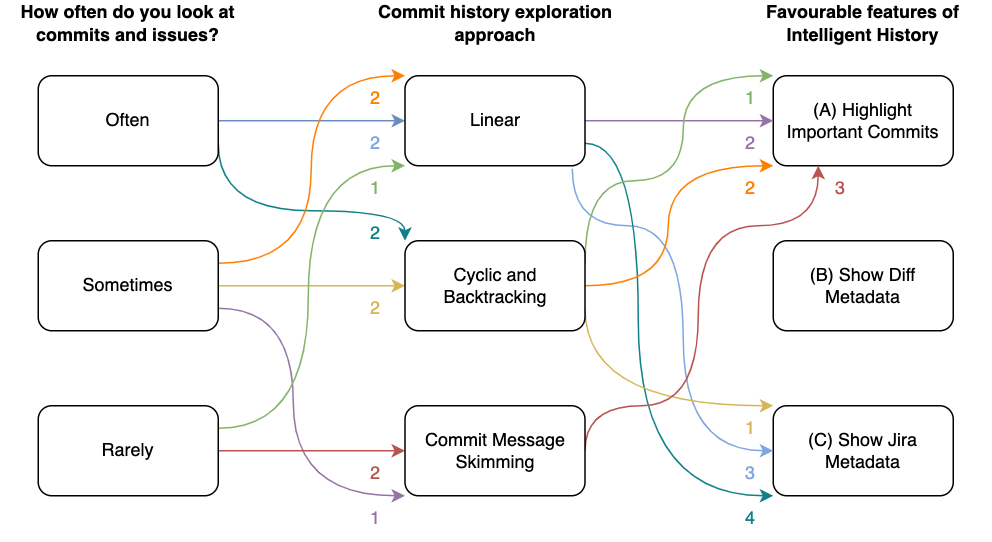

The diagram above was exported from draw.io. Its source (the exported page's mxGraphModel, read from the mxfile embedded in the PNG):
<mxGraphModel dx="946" dy="564" grid="1" gridSize="10" guides="1" tooltips="1" connect="1" arrows="1" fold="1" page="1" pageScale="1" pageWidth="1169" pageHeight="827" background="none" math="0" shadow="0">
  <root>
    <mxCell id="0" />
    <mxCell id="1" parent="0" />
    <mxCell id="HsEieyzPtOE1eilRpuP4-96" value="(A) Highlight Important Commits" style="rounded=1;whiteSpace=wrap;html=1;align=center;" parent="1" vertex="1">
      <mxGeometry x="830" y="240" width="120" height="60" as="geometry" />
    </mxCell>
    <mxCell id="HsEieyzPtOE1eilRpuP4-97" value="(B) Show Diff Metadata" style="rounded=1;whiteSpace=wrap;html=1;" parent="1" vertex="1">
      <mxGeometry x="830" y="350" width="120" height="60" as="geometry" />
    </mxCell>
    <mxCell id="HsEieyzPtOE1eilRpuP4-98" value="(C) Show Jira Metadata" style="rounded=1;whiteSpace=wrap;html=1;" parent="1" vertex="1">
      <mxGeometry x="830" y="460" width="120" height="60" as="geometry" />
    </mxCell>
    <mxCell id="0s6XpzS_u-__6TfQJoZL-2" style="edgeStyle=orthogonalEdgeStyle;rounded=0;orthogonalLoop=1;jettySize=auto;html=1;exitX=1;exitY=0.5;exitDx=0;exitDy=0;entryX=0;entryY=0.5;entryDx=0;entryDy=0;fillColor=#dae8fc;strokeColor=#6c8ebf;" parent="1" source="HsEieyzPtOE1eilRpuP4-99" target="HsEieyzPtOE1eilRpuP4-102" edge="1">
      <mxGeometry relative="1" as="geometry">
        <mxPoint x="580" y="270" as="targetPoint" />
      </mxGeometry>
    </mxCell>
    <mxCell id="0s6XpzS_u-__6TfQJoZL-15" style="edgeStyle=orthogonalEdgeStyle;curved=1;rounded=0;orthogonalLoop=1;jettySize=auto;html=1;exitX=1;exitY=0.75;exitDx=0;exitDy=0;entryX=0;entryY=0;entryDx=0;entryDy=0;fontColor=#CC0066;fillColor=#b0e3e6;strokeColor=#0e8088;" parent="1" source="HsEieyzPtOE1eilRpuP4-99" target="HsEieyzPtOE1eilRpuP4-103" edge="1">
      <mxGeometry relative="1" as="geometry">
        <Array as="points">
          <mxPoint x="460" y="330" />
          <mxPoint x="585" y="330" />
        </Array>
      </mxGeometry>
    </mxCell>
    <mxCell id="HsEieyzPtOE1eilRpuP4-99" value="Often" style="rounded=1;whiteSpace=wrap;html=1;strokeWidth=1;" parent="1" vertex="1">
      <mxGeometry x="340" y="240" width="120" height="60" as="geometry" />
    </mxCell>
    <mxCell id="0s6XpzS_u-__6TfQJoZL-4" style="edgeStyle=orthogonalEdgeStyle;rounded=0;orthogonalLoop=1;jettySize=auto;html=1;exitX=1;exitY=0.5;exitDx=0;exitDy=0;entryX=0;entryY=0.5;entryDx=0;entryDy=0;fillColor=#fff2cc;strokeColor=#d6b656;" parent="1" source="HsEieyzPtOE1eilRpuP4-100" target="HsEieyzPtOE1eilRpuP4-103" edge="1">
      <mxGeometry relative="1" as="geometry">
        <mxPoint x="580" y="380" as="targetPoint" />
      </mxGeometry>
    </mxCell>
    <mxCell id="0s6XpzS_u-__6TfQJoZL-9" style="edgeStyle=orthogonalEdgeStyle;curved=1;rounded=0;orthogonalLoop=1;jettySize=auto;html=1;exitX=1;exitY=0.25;exitDx=0;exitDy=0;entryX=0;entryY=0;entryDx=0;entryDy=0;fillColor=#ffe6cc;strokeColor=#FF8000;" parent="1" source="HsEieyzPtOE1eilRpuP4-100" target="HsEieyzPtOE1eilRpuP4-102" edge="1">
      <mxGeometry relative="1" as="geometry">
        <Array as="points">
          <mxPoint x="522" y="365" />
          <mxPoint x="522" y="240" />
        </Array>
      </mxGeometry>
    </mxCell>
    <mxCell id="0s6XpzS_u-__6TfQJoZL-13" style="edgeStyle=orthogonalEdgeStyle;curved=1;rounded=0;orthogonalLoop=1;jettySize=auto;html=1;exitX=1;exitY=0.75;exitDx=0;exitDy=0;entryX=0;entryY=1;entryDx=0;entryDy=0;fontColor=#A680B8;fillColor=#e1d5e7;strokeColor=#9673a6;" parent="1" source="HsEieyzPtOE1eilRpuP4-100" target="HsEieyzPtOE1eilRpuP4-104" edge="1">
      <mxGeometry relative="1" as="geometry">
        <Array as="points">
          <mxPoint x="510" y="395" />
          <mxPoint x="510" y="520" />
        </Array>
      </mxGeometry>
    </mxCell>
    <mxCell id="HsEieyzPtOE1eilRpuP4-100" value="Sometimes" style="rounded=1;whiteSpace=wrap;html=1;" parent="1" vertex="1">
      <mxGeometry x="340" y="350" width="120" height="60" as="geometry" />
    </mxCell>
    <mxCell id="0s6XpzS_u-__6TfQJoZL-7" style="edgeStyle=orthogonalEdgeStyle;rounded=0;orthogonalLoop=1;jettySize=auto;html=1;exitX=1;exitY=0.25;exitDx=0;exitDy=0;entryX=0;entryY=1;entryDx=0;entryDy=0;curved=1;fillColor=#d5e8d4;strokeColor=#82b366;" parent="1" source="HsEieyzPtOE1eilRpuP4-101" target="HsEieyzPtOE1eilRpuP4-102" edge="1">
      <mxGeometry relative="1" as="geometry">
        <Array as="points">
          <mxPoint x="520" y="475" />
          <mxPoint x="520" y="300" />
        </Array>
      </mxGeometry>
    </mxCell>
    <mxCell id="0s6XpzS_u-__6TfQJoZL-11" style="edgeStyle=orthogonalEdgeStyle;curved=1;rounded=0;orthogonalLoop=1;jettySize=auto;html=1;exitX=1;exitY=0.5;exitDx=0;exitDy=0;entryX=0;entryY=0.5;entryDx=0;entryDy=0;fillColor=#f8cecc;strokeColor=#b85450;" parent="1" source="HsEieyzPtOE1eilRpuP4-101" target="HsEieyzPtOE1eilRpuP4-104" edge="1">
      <mxGeometry relative="1" as="geometry" />
    </mxCell>
    <mxCell id="HsEieyzPtOE1eilRpuP4-101" value="Rarely" style="rounded=1;whiteSpace=wrap;html=1;" parent="1" vertex="1">
      <mxGeometry x="340" y="460" width="120" height="60" as="geometry" />
    </mxCell>
    <mxCell id="0s6XpzS_u-__6TfQJoZL-17" style="edgeStyle=orthogonalEdgeStyle;curved=1;rounded=0;orthogonalLoop=1;jettySize=auto;html=1;exitX=0.929;exitY=1.033;exitDx=0;exitDy=0;entryX=0;entryY=0.5;entryDx=0;entryDy=0;fontColor=#CC0066;strokeColor=#7EA6E0;fillColor=#ffe6cc;exitPerimeter=0;" parent="1" source="HsEieyzPtOE1eilRpuP4-102" target="HsEieyzPtOE1eilRpuP4-98" edge="1">
      <mxGeometry relative="1" as="geometry">
        <Array as="points">
          <mxPoint x="696" y="340" />
          <mxPoint x="770" y="340" />
          <mxPoint x="770" y="490" />
        </Array>
      </mxGeometry>
    </mxCell>
    <mxCell id="0s6XpzS_u-__6TfQJoZL-21" style="edgeStyle=orthogonalEdgeStyle;curved=1;rounded=0;orthogonalLoop=1;jettySize=auto;html=1;exitX=1;exitY=0.5;exitDx=0;exitDy=0;fontColor=#CC0066;strokeColor=#9673a6;entryX=0;entryY=0.5;entryDx=0;entryDy=0;fillColor=#e1d5e7;" parent="1" source="HsEieyzPtOE1eilRpuP4-102" target="HsEieyzPtOE1eilRpuP4-96" edge="1">
      <mxGeometry relative="1" as="geometry">
        <mxPoint x="790" y="260" as="targetPoint" />
      </mxGeometry>
    </mxCell>
    <mxCell id="0s6XpzS_u-__6TfQJoZL-24" style="edgeStyle=orthogonalEdgeStyle;curved=1;rounded=0;orthogonalLoop=1;jettySize=auto;html=1;exitX=1;exitY=0.75;exitDx=0;exitDy=0;entryX=1;entryY=1;entryDx=0;entryDy=0;fontColor=#CC0066;strokeColor=#0e8088;fillColor=#b0e3e6;" parent="1" source="HsEieyzPtOE1eilRpuP4-102" target="0s6XpzS_u-__6TfQJoZL-18" edge="1">
      <mxGeometry relative="1" as="geometry">
        <Array as="points">
          <mxPoint x="740" y="285" />
          <mxPoint x="740" y="520" />
        </Array>
      </mxGeometry>
    </mxCell>
    <mxCell id="HsEieyzPtOE1eilRpuP4-102" value="Linear" style="rounded=1;whiteSpace=wrap;html=1;" parent="1" vertex="1">
      <mxGeometry x="584.5" y="240" width="120" height="60" as="geometry" />
    </mxCell>
    <mxCell id="0s6XpzS_u-__6TfQJoZL-19" style="edgeStyle=orthogonalEdgeStyle;curved=1;rounded=0;orthogonalLoop=1;jettySize=auto;html=1;exitX=1;exitY=0.5;exitDx=0;exitDy=0;entryX=0;entryY=1;entryDx=0;entryDy=0;fontColor=#CC0066;strokeColor=#FF8000;" parent="1" source="HsEieyzPtOE1eilRpuP4-103" target="HsEieyzPtOE1eilRpuP4-96" edge="1">
      <mxGeometry relative="1" as="geometry">
        <Array as="points">
          <mxPoint x="760" y="380" />
          <mxPoint x="760" y="300" />
        </Array>
      </mxGeometry>
    </mxCell>
    <mxCell id="0s6XpzS_u-__6TfQJoZL-28" style="edgeStyle=orthogonalEdgeStyle;curved=1;rounded=0;orthogonalLoop=1;jettySize=auto;html=1;entryX=0;entryY=0;entryDx=0;entryDy=0;fontColor=#CC0066;strokeColor=#82b366;fillColor=#d5e8d4;exitX=1;exitY=0.25;exitDx=0;exitDy=0;" parent="1" source="HsEieyzPtOE1eilRpuP4-103" target="HsEieyzPtOE1eilRpuP4-96" edge="1">
      <mxGeometry relative="1" as="geometry">
        <Array as="points">
          <mxPoint x="705" y="310" />
          <mxPoint x="770" y="310" />
          <mxPoint x="770" y="240" />
        </Array>
      </mxGeometry>
    </mxCell>
    <mxCell id="0s6XpzS_u-__6TfQJoZL-30" style="edgeStyle=orthogonalEdgeStyle;curved=1;rounded=0;orthogonalLoop=1;jettySize=auto;html=1;exitX=1;exitY=0.75;exitDx=0;exitDy=0;entryX=0;entryY=0;entryDx=0;entryDy=0;fontColor=#CC0066;strokeColor=#d6b656;fillColor=#fff2cc;" parent="1" source="HsEieyzPtOE1eilRpuP4-103" target="HsEieyzPtOE1eilRpuP4-98" edge="1">
      <mxGeometry relative="1" as="geometry">
        <Array as="points">
          <mxPoint x="705" y="460" />
        </Array>
      </mxGeometry>
    </mxCell>
    <mxCell id="HsEieyzPtOE1eilRpuP4-103" value="Cyclic and Backtracking" style="rounded=1;whiteSpace=wrap;html=1;" parent="1" vertex="1">
      <mxGeometry x="584.5" y="350" width="120" height="60" as="geometry" />
    </mxCell>
    <mxCell id="0s6XpzS_u-__6TfQJoZL-26" style="edgeStyle=orthogonalEdgeStyle;curved=1;rounded=0;orthogonalLoop=1;jettySize=auto;html=1;exitX=1;exitY=0.5;exitDx=0;exitDy=0;entryX=0.25;entryY=1;entryDx=0;entryDy=0;fontColor=#CC0066;strokeColor=#b85450;fillColor=#f8cecc;" parent="1" source="HsEieyzPtOE1eilRpuP4-104" target="HsEieyzPtOE1eilRpuP4-96" edge="1">
      <mxGeometry relative="1" as="geometry">
        <Array as="points">
          <mxPoint x="705" y="460" />
          <mxPoint x="780" y="460" />
          <mxPoint x="780" y="340" />
          <mxPoint x="860" y="340" />
        </Array>
      </mxGeometry>
    </mxCell>
    <mxCell id="HsEieyzPtOE1eilRpuP4-104" value="Commit Message Skimming" style="rounded=1;whiteSpace=wrap;html=1;" parent="1" vertex="1">
      <mxGeometry x="584.5" y="460" width="120" height="60" as="geometry" />
    </mxCell>
    <mxCell id="HsEieyzPtOE1eilRpuP4-105" value="How often do you look at commits and issues?" style="text;html=1;strokeColor=none;fillColor=none;align=center;verticalAlign=middle;whiteSpace=wrap;rounded=0;fontStyle=1" parent="1" vertex="1">
      <mxGeometry x="315" y="190" width="170" height="30" as="geometry" />
    </mxCell>
    <mxCell id="HsEieyzPtOE1eilRpuP4-106" value="Commit history exploration approach" style="text;html=1;strokeColor=none;fillColor=none;align=center;verticalAlign=middle;whiteSpace=wrap;rounded=0;fontStyle=1" parent="1" vertex="1">
      <mxGeometry x="559.5" y="190" width="170" height="30" as="geometry" />
    </mxCell>
    <mxCell id="HsEieyzPtOE1eilRpuP4-107" value="Favourable features of Intelligent History" style="text;html=1;strokeColor=none;fillColor=none;align=center;verticalAlign=middle;whiteSpace=wrap;rounded=0;fontStyle=1" parent="1" vertex="1">
      <mxGeometry x="805" y="190" width="170" height="30" as="geometry" />
    </mxCell>
    <mxCell id="0s6XpzS_u-__6TfQJoZL-3" value="&lt;font color=&quot;#7ea6e0&quot;&gt;2&lt;/font&gt;" style="text;html=1;strokeColor=none;fillColor=none;align=center;verticalAlign=middle;whiteSpace=wrap;rounded=0;" parent="1" vertex="1">
      <mxGeometry x="550" y="270" width="30" height="30" as="geometry" />
    </mxCell>
    <mxCell id="0s6XpzS_u-__6TfQJoZL-5" value="2" style="text;html=1;strokeColor=none;fillColor=none;align=center;verticalAlign=middle;whiteSpace=wrap;rounded=0;fontColor=#D6B656;" parent="1" vertex="1">
      <mxGeometry x="550" y="380" width="30" height="30" as="geometry" />
    </mxCell>
    <mxCell id="0s6XpzS_u-__6TfQJoZL-8" value="1" style="text;html=1;strokeColor=none;fillColor=none;align=center;verticalAlign=middle;whiteSpace=wrap;rounded=0;fontColor=#82B366;" parent="1" vertex="1">
      <mxGeometry x="550" y="300" width="30" height="30" as="geometry" />
    </mxCell>
    <mxCell id="0s6XpzS_u-__6TfQJoZL-10" value="2" style="text;html=1;strokeColor=none;fillColor=none;align=center;verticalAlign=middle;whiteSpace=wrap;rounded=0;fontColor=#FF8000;" parent="1" vertex="1">
      <mxGeometry x="550" y="240" width="30" height="30" as="geometry" />
    </mxCell>
    <mxCell id="0s6XpzS_u-__6TfQJoZL-12" value="2" style="text;html=1;strokeColor=none;fillColor=none;align=center;verticalAlign=middle;whiteSpace=wrap;rounded=0;fontColor=#B85450;" parent="1" vertex="1">
      <mxGeometry x="550" y="490" width="30" height="30" as="geometry" />
    </mxCell>
    <mxCell id="0s6XpzS_u-__6TfQJoZL-14" value="1" style="text;html=1;strokeColor=none;fillColor=none;align=center;verticalAlign=middle;whiteSpace=wrap;rounded=0;fontColor=#9673A6;" parent="1" vertex="1">
      <mxGeometry x="550" y="520" width="30" height="30" as="geometry" />
    </mxCell>
    <mxCell id="0s6XpzS_u-__6TfQJoZL-16" value="2" style="text;html=1;strokeColor=none;fillColor=none;align=center;verticalAlign=middle;whiteSpace=wrap;rounded=0;fontColor=#0E8088;" parent="1" vertex="1">
      <mxGeometry x="550" y="330" width="30" height="30" as="geometry" />
    </mxCell>
    <mxCell id="0s6XpzS_u-__6TfQJoZL-18" value="&lt;font color=&quot;#7ea6e0&quot;&gt;3&lt;/font&gt;" style="text;html=1;strokeColor=none;fillColor=none;align=center;verticalAlign=middle;whiteSpace=wrap;rounded=0;" parent="1" vertex="1">
      <mxGeometry x="800" y="490" width="30" height="30" as="geometry" />
    </mxCell>
    <mxCell id="0s6XpzS_u-__6TfQJoZL-20" value="2" style="text;html=1;strokeColor=none;fillColor=none;align=center;verticalAlign=middle;whiteSpace=wrap;rounded=0;fontColor=#FF8000;" parent="1" vertex="1">
      <mxGeometry x="800" y="300" width="30" height="30" as="geometry" />
    </mxCell>
    <mxCell id="0s6XpzS_u-__6TfQJoZL-23" value="2" style="text;html=1;strokeColor=none;fillColor=none;align=center;verticalAlign=middle;whiteSpace=wrap;rounded=0;fontColor=#9673A6;" parent="1" vertex="1">
      <mxGeometry x="800" y="270" width="30" height="30" as="geometry" />
    </mxCell>
    <mxCell id="0s6XpzS_u-__6TfQJoZL-25" value="4" style="text;html=1;strokeColor=none;fillColor=none;align=center;verticalAlign=middle;whiteSpace=wrap;rounded=0;fontColor=#0E8088;" parent="1" vertex="1">
      <mxGeometry x="800" y="520" width="30" height="30" as="geometry" />
    </mxCell>
    <mxCell id="0s6XpzS_u-__6TfQJoZL-27" value="3" style="text;html=1;strokeColor=none;fillColor=none;align=center;verticalAlign=middle;whiteSpace=wrap;rounded=0;fontColor=#B85450;" parent="1" vertex="1">
      <mxGeometry x="860" y="300" width="30" height="30" as="geometry" />
    </mxCell>
    <mxCell id="0s6XpzS_u-__6TfQJoZL-29" value="1" style="text;html=1;strokeColor=none;fillColor=none;align=center;verticalAlign=middle;whiteSpace=wrap;rounded=0;fontColor=#82B366;" parent="1" vertex="1">
      <mxGeometry x="800" y="240" width="30" height="30" as="geometry" />
    </mxCell>
    <mxCell id="0s6XpzS_u-__6TfQJoZL-31" value="1" style="text;html=1;strokeColor=none;fillColor=none;align=center;verticalAlign=middle;whiteSpace=wrap;rounded=0;fontColor=#D6B656;" parent="1" vertex="1">
      <mxGeometry x="800" y="460" width="30" height="30" as="geometry" />
    </mxCell>
  </root>
</mxGraphModel>